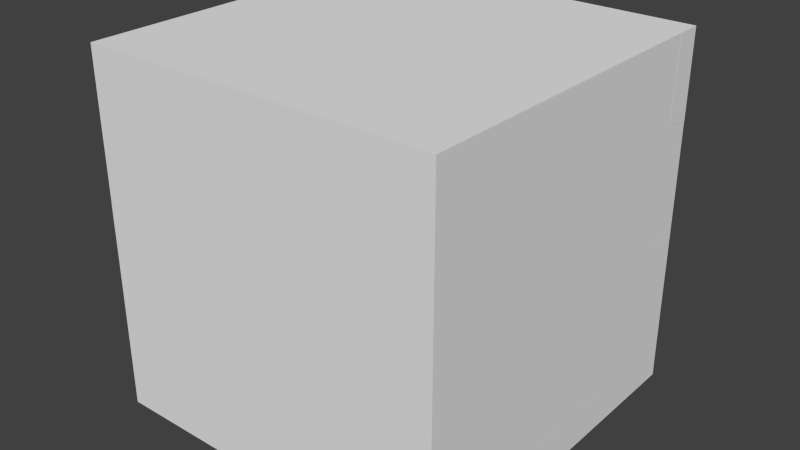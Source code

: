 # Source: BlenderCubeFractured.blend  (saved by Blender 2.75.0; exported with 4.5.12 LTS)
import bpy
from mathutils import Matrix  # noqa: F401  (used for matrix-valued properties, if any)

bpy.ops.wm.read_factory_settings(use_empty=True)
scene = bpy.context.scene
scene.name = 'Scene'

# ---- collections
col_collection_1 = bpy.data.collections.new('Collection 1'); scene.collection.children.link(col_collection_1)

# ---- world
world_world = bpy.data.worlds.new('World'); scene.world = world_world
world_world.color = (0.05088, 0.05088, 0.05088)
world_world.use_sun_shadow = False
world_world.sun_shadow_jitter_overblur = 0.0
world_world.cycles.sampling_method = 'MANUAL'
world_world.cycles.sample_map_resolution = 256

# ---- meshes
me_mesh_032 = bpy.data.meshes.new('Mesh.032')
me_mesh_032.from_pydata([(-0.5667, -0.1428, -0.3087), (-0.5667, -0.3258, -0.3062), (-0.5667, -0.3258, 0.2111), (-0.5667, -0.1278, 0.2111), (0.221, 0.513, -0.1771), (-0.4277, -0.02896, -0.3502), (0.4367, 0.7029, 0.2111), (-0.3919, -0.3258, -0.3564), (0.5356, -0.3258, 0.2111), (0.2863, -0.3258, -0.2025)], [], [(0, 1, 2, 3), (4, 5, 0, 3, 6), (7, 1, 0, 5), (8, 2, 1, 7, 9), (6, 3, 2, 8), (9, 7, 5, 4), (6, 8, 9, 4)])
_uv = me_mesh_032.uv_layers.new(name='UVMap')
_uv.uv.foreach_set('vector', [0.0, 0.0, 0.0, 0.0, 0.0, 0.0, 0.0, 0.0, 0.6521, 0.3394, 0.8044, 0.4052, 0.8281, 0.4315, 0.7694, 0.5124, 0.5641, 0.3689, 0.8048, 0.4738, 0.8303, 0.4978, 0.806, 0.5233, 0.7707, 0.5201, 0.0, 0.0, 0.0, 0.0, 0.0, 0.0, 0.0, 0.0, 0.0, 0.0, 0.0, 0.0, 0.0, 0.0, 0.0, 0.0, 0.0, 0.0, 0.3989, 0.3096, 0.371, 0.1879, 0.3167, 0.1926, 0.2537, 0.3323, 0.6039, 0.3361, 0.4205, 0.4019, 0.4556, 0.4859, 0.6029, 0.4269])
me_mesh_032.use_remesh_preserve_volume = False
me_mesh_032.use_remesh_preserve_attributes = False
me_mesh_032.use_mirror_vertex_groups = False
me_mesh_032.update()
me_mesh_030 = bpy.data.meshes.new('Mesh.030')
me_mesh_030.from_pydata([(-0.4595, 0.3292, 0.1339), (0.5372, 1.154, 0.1339), (0.5372, 1.152, 0.0694), (-0.6752, 0.1394, -0.2543), (-0.3605, -0.6995, 0.1339), (0.5372, -0.6995, 0.1339), (0.5372, -0.6995, -0.01948), (-0.6098, -0.6995, -0.2797)], [], [(0, 1, 2, 3), (4, 5, 1, 0), (2, 1, 5, 6), (3, 2, 6, 7), (7, 6, 5, 4), (0, 3, 7, 4)])
_uv = me_mesh_030.uv_layers.new(name='UVMap')
_uv.uv.foreach_set('vector', [0.5641, 0.3689, 0.3601, 0.2264, 0.3674, 0.2163, 0.6521, 0.3394, 0.0, 0.0, 0.0, 0.0, 0.0, 0.0, 0.0, 0.0, 0.0, 0.0, 0.0, 0.0, 0.0, 0.0, 0.0, 0.0, 0.2537, 0.3323, 0.1358, 0.5935, 0.446, 0.5156, 0.3989, 0.3096, 0.0, 0.0, 0.0, 0.0, 0.0, 0.0, 0.0, 0.0, 0.6039, 0.3361, 0.6029, 0.4269, 0.4556, 0.4859, 0.4205, 0.4019])
me_mesh_030.use_remesh_preserve_volume = False
me_mesh_030.use_remesh_preserve_attributes = False
me_mesh_030.use_mirror_vertex_groups = False
me_mesh_030.update()
me_mesh_028 = bpy.data.meshes.new('Mesh.028')
me_mesh_028.from_pydata([(-0.9131, -0.01738, 0.02124), (0.4438, 1.094, -0.3841), (0.4438, -0.7273, -0.3587), (-1.005, -0.7273, 0.05759), (0.4438, 1.113, 0.2568), (0.4438, -0.7273, 0.4089)], [], [(0, 1, 2, 3), (4, 1, 0), (5, 2, 1, 4), (3, 2, 5), (4, 0, 3, 5)])
_uv = me_mesh_028.uv_layers.new(name='UVMap')
_uv.uv.foreach_set('vector', [0.6426, 0.5083, 0.2978, 0.4766, 0.5394, 0.2229, 0.7501, 0.4221, 0.414, 0.1523, 0.4865, 0.05255, 0.7183, 0.3097, 0.0, 0.0, 0.0, 0.0, 0.0, 0.0, 0.0, 0.0, 0.0, 0.0, 0.0, 0.0, 0.0, 0.0, 0.7077, 0.4832, 0.5359, 0.1588, 0.3953, 0.1133, 0.3333, 0.4135])
me_mesh_028.use_remesh_preserve_volume = False
me_mesh_028.use_remesh_preserve_attributes = False
me_mesh_028.use_mirror_vertex_groups = False
me_mesh_028.update()
me_mesh_026 = bpy.data.meshes.new('Mesh.026')
me_mesh_026.from_pydata([(-0.7991, -0.7101, -0.2769), (-1.175, -0.7101, -0.1688), (-1.211, -0.4132, -0.1627), (-0.707, -0.0001964, -0.3133), (0.6498, -0.7101, 0.07439), (0.6498, -0.7101, 0.2452), (0.6498, 1.142, 0.3341), (0.6498, 1.13, -0.0777)], [], [(0, 1, 2, 3), (4, 5, 1, 0), (5, 6, 2, 1), (3, 2, 6, 7), (7, 6, 5, 4), (7, 4, 0, 3)])
_uv = me_mesh_026.uv_layers.new(name='UVMap')
_uv.uv.foreach_set('vector', [0.7501, 0.4221, 0.8048, 0.4738, 0.7707, 0.5201, 0.6426, 0.5083, 0.0, 0.0, 0.0, 0.0, 0.0, 0.0, 0.0, 0.0, 0.446, 0.5156, 0.1358, 0.5935, 0.3167, 0.1926, 0.371, 0.1879, 0.7183, 0.3097, 0.8044, 0.4052, 0.3674, 0.2163, 0.414, 0.1523, 0.0, 0.0, 0.0, 0.0, 0.0, 0.0, 0.0, 0.0, 0.7077, 0.4832, 0.3333, 0.4135, 0.3953, 0.1133, 0.5359, 0.1588])
me_mesh_026.use_remesh_preserve_volume = False
me_mesh_026.use_remesh_preserve_attributes = False
me_mesh_026.use_mirror_vertex_groups = False
me_mesh_026.update()
me_mesh_024 = bpy.data.meshes.new('Mesh.024')
me_mesh_024.from_pydata([(-0.8196, -1.238, 0.1035), (-0.8196, -1.24, 0.1058), (-0.8196, -1.24, 0.4125), (-0.8196, 0.7597, 0.3846), (-0.8196, 0.7597, -0.005936), (1.18, 0.3074, -0.5124), (1.18, -0.01122, -0.1792), (-0.4302, -1.24, 0.3006), (1.18, 0.7597, -0.19), (1.18, 0.7597, -0.5372)], [], [(0, 1, 2, 3, 4), (5, 6, 7, 1, 0), (7, 2, 1), (6, 8, 3, 2, 7), (4, 3, 8, 9), (9, 8, 6, 5), (4, 9, 5, 0)])
_uv = me_mesh_024.uv_layers.new(name='UVMap')
_uv.uv.foreach_set('vector', [0.0, 0.0, 0.0, 0.0, 0.0, 0.0, 0.0, 0.0, 0.0, 0.0, 0.6865, 0.622, 0.6987, 0.5352, 0.409, 0.2644, 0.3275, 0.2798, 0.3274, 0.2804, 0.0, 0.0, 0.0, 0.0, 0.0, 0.0, 0.3764, 0.3941, 0.2741, 0.5015, 0.565, 0.7763, 0.8303, 0.4978, 0.7736, 0.4443, 0.0, 0.0, 0.0, 0.0, 0.0, 0.0, 0.0, 0.0, 0.0, 0.0, 0.0, 0.0, 0.0, 0.0, 0.0, 0.0, 0.4012, 0.6423, 0.7856, 0.6416, 0.7841, 0.5567, 0.3948, 0.2688])
me_mesh_024.use_remesh_preserve_volume = False
me_mesh_024.use_remesh_preserve_attributes = False
me_mesh_024.use_mirror_vertex_groups = False
me_mesh_024.update()
me_mesh_022 = bpy.data.meshes.new('Mesh.022')
me_mesh_022.from_pydata([(-0.6916, 0.5973, 0.5054), (-0.6916, 0.5973, -0.5589), (-0.6916, -0.2781, -0.5589), (-0.6916, -1.401, 0.6149), (1.308, 0.5973, -0.02588), (1.308, 0.5973, -0.474), (1.139, 0.5973, -0.5589), (1.308, 0.145, -0.001093)], [], [(0, 1, 2, 3), (4, 5, 6, 1, 0), (2, 1, 6), (3, 2, 6, 5, 7), (7, 5, 4), (0, 3, 7, 4)])
_uv = me_mesh_022.uv_layers.new(name='UVMap')
_uv.uv.foreach_set('vector', [0.0, 0.0, 0.0, 0.0, 0.0, 0.0, 0.0, 0.0, 0.0, 0.0, 0.0, 0.0, 0.0, 0.0, 0.0, 0.0, 0.0, 0.0, 0.0, 0.0, 0.0, 0.0, 0.0, 0.0, 0.3274, 0.2804, 0.2845, 0.5868, 0.6337, 0.7519, 0.6692, 0.7452, 0.6865, 0.622, 0.0, 0.0, 0.0, 0.0, 0.0, 0.0, 0.4012, 0.6423, 0.3948, 0.2688, 0.7841, 0.5567, 0.7856, 0.6416])
me_mesh_022.use_remesh_preserve_volume = False
me_mesh_022.use_remesh_preserve_attributes = False
me_mesh_022.use_mirror_vertex_groups = False
me_mesh_022.update()
me_mesh_020 = bpy.data.meshes.new('Mesh.020')
me_mesh_020.from_pydata([(-1.003, -0.5789, 0.7716), (-1.003, 0.4084, -0.2608), (-1.003, -0.7163, -0.2608), (-1.003, -0.7163, 0.767), (0.9969, 1.132, -0.01675), (0.9969, 1.284, -0.176), (0.8272, 1.284, -0.2608), (0.9969, 1.284, -0.2608), (0.9969, -0.7163, -0.2608), (0.9969, -0.7163, -0.07851)], [], [(0, 1, 2, 3), (4, 5, 6, 1, 0), (6, 7, 8, 2, 1), (3, 2, 8, 9), (9, 8, 7, 5, 4), (5, 7, 6), (0, 3, 9, 4)])
_uv = me_mesh_020.uv_layers.new(name='UVMap')
_uv.uv.foreach_set('vector', [0.0, 0.0, 0.0, 0.0, 0.0, 0.0, 0.0, 0.0, 0.675, 0.7037, 0.6692, 0.7452, 0.6337, 0.7519, 0.2845, 0.5868, 0.3223, 0.3173, 0.0, 0.0, 0.0, 0.0, 0.0, 0.0, 0.0, 0.0, 0.0, 0.0, 0.0, 0.0, 0.0, 0.0, 0.0, 0.0, 0.0, 0.0, 0.0, 0.0, 0.0, 0.0, 0.0, 0.0, 0.0, 0.0, 0.0, 0.0, 0.0, 0.0, 0.0, 0.0, 0.0, 0.0, 0.1952, 0.3617, 0.177, 0.3747, 0.365, 0.7169, 0.6551, 0.5441])
me_mesh_020.use_remesh_preserve_volume = False
me_mesh_020.use_remesh_preserve_attributes = False
me_mesh_020.use_mirror_vertex_groups = False
me_mesh_020.update()
me_mesh_018 = bpy.data.meshes.new('Mesh.018')
me_mesh_018.from_pydata([(-1.357, -0.5552, 0.3001), (-1.357, -0.5552, 0.4483), (-1.357, -0.4178, 0.3047), (0.6434, -0.5552, -0.5454), (0.6434, -0.5552, 0.1804), (-0.9672, -0.5552, 0.6431), (0.6434, 0.6739, 0.1633), (0.6434, 1.293, -0.4837)], [], [(0, 1, 2), (3, 4, 5, 1, 0), (2, 1, 5, 6, 7), (7, 6, 4, 3), (5, 4, 6), (2, 7, 3, 0)])
_uv = me_mesh_018.uv_layers.new(name='UVMap')
_uv.uv.foreach_set('vector', [0.0, 0.0, 0.0, 0.0, 0.0, 0.0, 0.0, 0.0, 0.0, 0.0, 0.0, 0.0, 0.0, 0.0, 0.0, 0.0, 0.3223, 0.3173, 0.3275, 0.2798, 0.409, 0.2644, 0.6987, 0.5352, 0.675, 0.7037, 0.0, 0.0, 0.0, 0.0, 0.0, 0.0, 0.0, 0.0, 0.7736, 0.4443, 0.5394, 0.2229, 0.3764, 0.3941, 0.1952, 0.3617, 0.6551, 0.5441, 0.365, 0.7169, 0.177, 0.3747])
me_mesh_018.use_remesh_preserve_volume = False
me_mesh_018.use_remesh_preserve_attributes = False
me_mesh_018.use_mirror_vertex_groups = False
me_mesh_018.update()
me_mesh_016 = bpy.data.meshes.new('Mesh.016')
me_mesh_016.from_pydata([(-0.8075, 0.6271, 0.197), (-0.8075, 0.6271, -0.001439), (-0.8075, -1.19, 0.0239), (-0.8075, -1.177, 0.4566), (1.192, 0.6271, 0.0581), (1.192, 0.6271, -0.576), (1.192, 0.4485, -0.5736), (1.192, 0.4675, 0.08106)], [], [(0, 1, 2, 3), (4, 5, 1, 0), (2, 1, 5, 6), (3, 2, 6, 7), (7, 6, 5, 4), (0, 3, 7, 4)])
_uv = me_mesh_016.uv_layers.new(name='UVMap')
_uv.uv.foreach_set('vector', [0.0, 0.0, 0.0, 0.0, 0.0, 0.0, 0.0, 0.0, 0.0, 0.0, 0.0, 0.0, 0.0, 0.0, 0.0, 0.0, 0.806, 0.5233, 0.565, 0.7763, 0.2741, 0.5015, 0.2978, 0.4766, 0.7792, 0.4989, 0.8281, 0.4315, 0.4865, 0.05255, 0.4125, 0.1544, 0.0, 0.0, 0.0, 0.0, 0.0, 0.0, 0.0, 0.0, 0.7251, 0.2506, 0.4893, 0.09759, 0.4503, 0.4905, 0.4714, 0.5113])
me_mesh_016.use_remesh_preserve_volume = False
me_mesh_016.use_remesh_preserve_attributes = False
me_mesh_016.use_mirror_vertex_groups = False
me_mesh_016.update()
me_mesh_014 = bpy.data.meshes.new('Mesh.014')
me_mesh_014.from_pydata([(-0.7954, -1.261, 0.07583), (-0.7954, -1.258, 0.1629), (-0.7954, 0.5438, 0.1629), (-0.7954, 0.5438, -0.1837), (1.205, 0.3842, -0.2997), (1.205, 0.3976, 0.1629), (1.205, 0.5438, 0.1629), (1.205, 0.5438, -0.3227)], [], [(0, 1, 2, 3), (4, 5, 1, 0), (5, 6, 2, 1), (3, 2, 6, 7), (7, 6, 5, 4), (3, 7, 4, 0)])
_uv = me_mesh_014.uv_layers.new(name='UVMap')
_uv.uv.foreach_set('vector', [0.0, 0.0, 0.0, 0.0, 0.0, 0.0, 0.0, 0.0, 0.4125, 0.1544, 0.3601, 0.2264, 0.7694, 0.5124, 0.7792, 0.4989, 0.0, 0.0, 0.0, 0.0, 0.0, 0.0, 0.0, 0.0, 0.0, 0.0, 0.0, 0.0, 0.0, 0.0, 0.0, 0.0, 0.0, 0.0, 0.0, 0.0, 0.0, 0.0, 0.0, 0.0, 0.7251, 0.2506, 0.4714, 0.5113, 0.4503, 0.4905, 0.4893, 0.09759])
me_mesh_014.use_remesh_preserve_volume = False
me_mesh_014.use_remesh_preserve_attributes = False
me_mesh_014.use_mirror_vertex_groups = False
me_mesh_014.update()

# ---- objects
ob_cube_027 = bpy.data.objects.new('Cube.027', me_mesh_032)
ob_cube_026 = bpy.data.objects.new('Cube.026', me_mesh_030)
ob_cube_024 = bpy.data.objects.new('Cube.024', me_mesh_028)
ob_cube_023 = bpy.data.objects.new('Cube.023', me_mesh_026)
ob_cube_021 = bpy.data.objects.new('Cube.021', me_mesh_024)
ob_cube_020 = bpy.data.objects.new('Cube.020', me_mesh_022)
ob_cube_018 = bpy.data.objects.new('Cube.018', me_mesh_020)
ob_cube_017 = bpy.data.objects.new('Cube.017', me_mesh_018)
ob_cube_015 = bpy.data.objects.new('Cube.015', me_mesh_016)
ob_cube_014 = bpy.data.objects.new('Cube.014', me_mesh_014)

# ---- transforms, parenting, visibility, modifiers, constraints
ob_cube_027.location = (-0.4333, -0.6742, 0.7889)
ob_cube_027.lineart.crease_threshold = 0.0
ob_cube_026.location = (0.4628, -0.3006, 0.8661)
ob_cube_026.lineart.crease_threshold = 0.0
ob_cube_024.location = (0.5562, -0.2727, 0.2668)
ob_cube_024.lineart.crease_threshold = 0.0
ob_cube_023.location = (0.3502, -0.2899, 0.6014)
ob_cube_023.lineart.crease_threshold = 0.0
ob_cube_021.location = (-0.1804, 0.2403, 0.07024)
ob_cube_021.lineart.crease_threshold = 0.0
ob_cube_020.location = (-0.3084, 0.4027, -0.4411)
ob_cube_020.lineart.crease_threshold = 0.0
ob_cube_018.location = (0.003133, -0.2837, -0.7392)
ob_cube_018.lineart.crease_threshold = 0.0
ob_cube_017.location = (0.3566, -0.4448, -0.2723)
ob_cube_017.lineart.crease_threshold = 0.0
ob_cube_015.location = (-0.1925, 0.3729, 0.4563)
ob_cube_015.lineart.crease_threshold = 0.0
ob_cube_014.location = (-0.2046, 0.4562, 0.8371)
ob_cube_014.lineart.crease_threshold = 0.0

# ---- collection membership
col_collection_1.objects.link(ob_cube_027)
col_collection_1.objects.link(ob_cube_026)
col_collection_1.objects.link(ob_cube_024)
col_collection_1.objects.link(ob_cube_023)
col_collection_1.objects.link(ob_cube_021)
col_collection_1.objects.link(ob_cube_020)
col_collection_1.objects.link(ob_cube_018)
col_collection_1.objects.link(ob_cube_017)
col_collection_1.objects.link(ob_cube_015)
col_collection_1.objects.link(ob_cube_014)

# ---- scene / render settings (as saved in the file)
scene.frame_start = 1; scene.frame_end = 250; scene.frame_set(1)
scene.render.engine = 'BLENDER_EEVEE_NEXT'
scene.render.resolution_percentage = 50
scene.render.dither_intensity = 0.0
scene.cycles.use_denoising = False
scene.cycles.samples = 10
scene.cycles.sampling_pattern = 'TABULATED_SOBOL'
scene.cycles.light_sampling_threshold = 0.0
scene.cycles.use_adaptive_sampling = False
scene.cycles.use_light_tree = False
scene.cycles.blur_glossy = 0.0
scene.cycles.pixel_filter_type = 'GAUSSIAN'
scene.cycles.sample_clamp_indirect = 0.0
scene.view_settings.view_transform = 'Standard'
bpy.context.view_layer.update()

# ---- added for rendering (the .blend has no active camera and no usable light): camera, sun
cam_auto = bpy.data.cameras.new('AutoCamera')
cam_auto.lens = 50.0
cam_auto.sensor_width = 36.0
cam_auto.clip_end = 1000.0
ob_auto_camera = bpy.data.objects.new('AutoCamera', cam_auto)
scene.collection.objects.link(ob_auto_camera)
ob_auto_camera.location = (3.20507, -3.84609, 2.56406)
ob_auto_camera.rotation_euler = (1.09748, -7.21219e-08, 0.694738)
scene.camera = ob_auto_camera
light_auto_sun = bpy.data.lights.new('AutoSun', 'SUN')
light_auto_sun.energy = 3.0
light_auto_sun.angle = 0.0523599
ob_auto_sun = bpy.data.objects.new('AutoSun', light_auto_sun)
scene.collection.objects.link(ob_auto_sun)
ob_auto_sun.rotation_euler = (0.872665, 0.174533, 0.523599)
bpy.context.view_layer.update()
